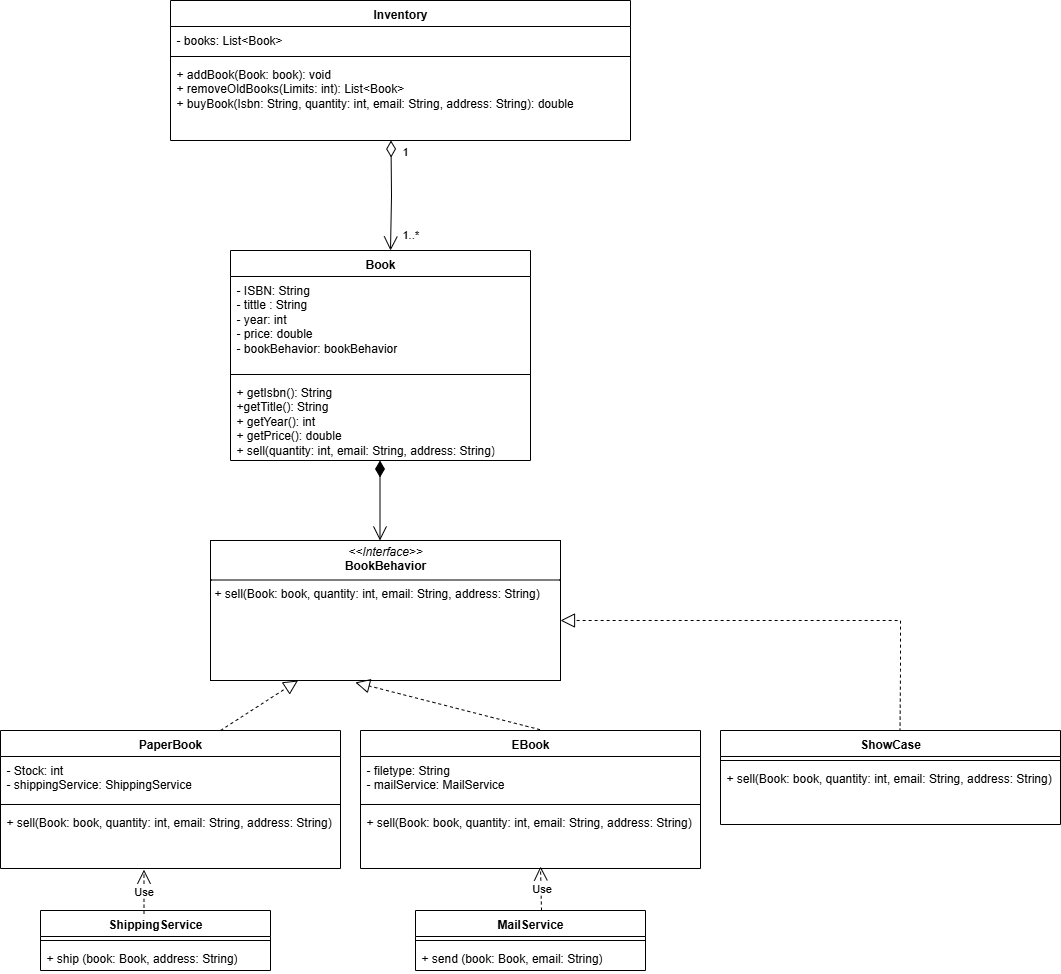

The diagram above was exported from draw.io. Its source (the exported page's mxGraphModel, read from the mxfile embedded in the PNG):
<mxGraphModel dx="1042" dy="527" grid="1" gridSize="10" guides="1" tooltips="1" connect="1" arrows="1" fold="1" page="1" pageScale="1" pageWidth="850" pageHeight="1100" math="0" shadow="0">
  <root>
    <mxCell id="0" />
    <mxCell id="1" parent="0" />
    <mxCell id="oXZVqW530e_vsUslA0bF-5" value="Book" style="swimlane;fontStyle=1;align=center;verticalAlign=top;childLayout=stackLayout;horizontal=1;startSize=26;horizontalStack=0;resizeParent=1;resizeParentMax=0;resizeLast=0;collapsible=1;marginBottom=0;whiteSpace=wrap;html=1;" vertex="1" parent="1">
      <mxGeometry x="350" y="300" width="300" height="210" as="geometry" />
    </mxCell>
    <mxCell id="oXZVqW530e_vsUslA0bF-6" value="- ISBN: String&lt;div&gt;- tittle : String&lt;/div&gt;&lt;div&gt;- year: int&lt;/div&gt;&lt;div&gt;- price: double&lt;/div&gt;&lt;div&gt;- bookBehavior: bookBehavior&lt;/div&gt;" style="text;strokeColor=none;fillColor=none;align=left;verticalAlign=top;spacingLeft=4;spacingRight=4;overflow=hidden;rotatable=0;points=[[0,0.5],[1,0.5]];portConstraint=eastwest;whiteSpace=wrap;html=1;" vertex="1" parent="oXZVqW530e_vsUslA0bF-5">
      <mxGeometry y="26" width="300" height="94" as="geometry" />
    </mxCell>
    <mxCell id="oXZVqW530e_vsUslA0bF-7" value="" style="line;strokeWidth=1;fillColor=none;align=left;verticalAlign=middle;spacingTop=-1;spacingLeft=3;spacingRight=3;rotatable=0;labelPosition=right;points=[];portConstraint=eastwest;strokeColor=inherit;" vertex="1" parent="oXZVqW530e_vsUslA0bF-5">
      <mxGeometry y="120" width="300" height="8" as="geometry" />
    </mxCell>
    <mxCell id="oXZVqW530e_vsUslA0bF-8" value="+ getIsbn(): String&lt;div&gt;+getTitle(): String&lt;/div&gt;&lt;div&gt;+ getYear(): int&lt;/div&gt;&lt;div&gt;+ getPrice(): double&lt;/div&gt;&lt;div&gt;+ sell(quantity: int, email: String, address: String)&lt;/div&gt;" style="text;strokeColor=none;fillColor=none;align=left;verticalAlign=top;spacingLeft=4;spacingRight=4;overflow=hidden;rotatable=0;points=[[0,0.5],[1,0.5]];portConstraint=eastwest;whiteSpace=wrap;html=1;" vertex="1" parent="oXZVqW530e_vsUslA0bF-5">
      <mxGeometry y="128" width="300" height="82" as="geometry" />
    </mxCell>
    <mxCell id="oXZVqW530e_vsUslA0bF-9" value="&lt;p style=&quot;margin:0px;margin-top:4px;text-align:center;&quot;&gt;&lt;i&gt;&amp;lt;&amp;lt;Interface&amp;gt;&amp;gt;&lt;/i&gt;&lt;br&gt;&lt;b&gt;BookBehavior&lt;/b&gt;&lt;/p&gt;&lt;hr size=&quot;1&quot; style=&quot;border-style:solid;&quot;&gt;&lt;p style=&quot;margin:0px;margin-left:4px;&quot;&gt;+ sell(Book: book, quantity: int, email: String, address: String)&amp;nbsp;&lt;br&gt;&lt;/p&gt;" style="verticalAlign=top;align=left;overflow=fill;html=1;whiteSpace=wrap;" vertex="1" parent="1">
      <mxGeometry x="330" y="590" width="350" height="140" as="geometry" />
    </mxCell>
    <mxCell id="oXZVqW530e_vsUslA0bF-10" value="" style="endArrow=open;html=1;endSize=12;startArrow=diamondThin;startSize=14;startFill=1;edgeStyle=orthogonalEdgeStyle;align=left;verticalAlign=bottom;rounded=0;" edge="1" parent="1">
      <mxGeometry x="-1" y="3" relative="1" as="geometry">
        <mxPoint x="499.5" y="510" as="sourcePoint" />
        <mxPoint x="499.5" y="590" as="targetPoint" />
      </mxGeometry>
    </mxCell>
    <mxCell id="oXZVqW530e_vsUslA0bF-12" value="" style="endArrow=block;dashed=1;endFill=0;endSize=12;html=1;rounded=0;entryX=0.25;entryY=1;entryDx=0;entryDy=0;" edge="1" parent="1" target="oXZVqW530e_vsUslA0bF-9">
      <mxGeometry width="160" relative="1" as="geometry">
        <mxPoint x="340" y="780" as="sourcePoint" />
        <mxPoint x="385" y="720" as="targetPoint" />
      </mxGeometry>
    </mxCell>
    <mxCell id="oXZVqW530e_vsUslA0bF-14" value="PaperBook" style="swimlane;fontStyle=1;align=center;verticalAlign=top;childLayout=stackLayout;horizontal=1;startSize=26;horizontalStack=0;resizeParent=1;resizeParentMax=0;resizeLast=0;collapsible=1;marginBottom=0;whiteSpace=wrap;html=1;" vertex="1" parent="1">
      <mxGeometry x="120" y="780" width="340" height="138" as="geometry" />
    </mxCell>
    <mxCell id="oXZVqW530e_vsUslA0bF-15" value="- Stock: int&lt;div&gt;- shippingService: ShippingService&lt;/div&gt;" style="text;strokeColor=none;fillColor=none;align=left;verticalAlign=top;spacingLeft=4;spacingRight=4;overflow=hidden;rotatable=0;points=[[0,0.5],[1,0.5]];portConstraint=eastwest;whiteSpace=wrap;html=1;" vertex="1" parent="oXZVqW530e_vsUslA0bF-14">
      <mxGeometry y="26" width="340" height="44" as="geometry" />
    </mxCell>
    <mxCell id="oXZVqW530e_vsUslA0bF-16" value="" style="line;strokeWidth=1;fillColor=none;align=left;verticalAlign=middle;spacingTop=-1;spacingLeft=3;spacingRight=3;rotatable=0;labelPosition=right;points=[];portConstraint=eastwest;strokeColor=inherit;" vertex="1" parent="oXZVqW530e_vsUslA0bF-14">
      <mxGeometry y="70" width="340" height="8" as="geometry" />
    </mxCell>
    <mxCell id="oXZVqW530e_vsUslA0bF-17" value="+ sell(Book: book, quantity: int, email: String, address: String)&amp;nbsp;" style="text;strokeColor=none;fillColor=none;align=left;verticalAlign=top;spacingLeft=4;spacingRight=4;overflow=hidden;rotatable=0;points=[[0,0.5],[1,0.5]];portConstraint=eastwest;whiteSpace=wrap;html=1;" vertex="1" parent="oXZVqW530e_vsUslA0bF-14">
      <mxGeometry y="78" width="340" height="60" as="geometry" />
    </mxCell>
    <mxCell id="oXZVqW530e_vsUslA0bF-18" value="ShippingService" style="swimlane;fontStyle=1;align=center;verticalAlign=top;childLayout=stackLayout;horizontal=1;startSize=26;horizontalStack=0;resizeParent=1;resizeParentMax=0;resizeLast=0;collapsible=1;marginBottom=0;whiteSpace=wrap;html=1;" vertex="1" parent="1">
      <mxGeometry x="160" y="960" width="230" height="60" as="geometry" />
    </mxCell>
    <mxCell id="oXZVqW530e_vsUslA0bF-20" value="" style="line;strokeWidth=1;fillColor=none;align=left;verticalAlign=middle;spacingTop=-1;spacingLeft=3;spacingRight=3;rotatable=0;labelPosition=right;points=[];portConstraint=eastwest;strokeColor=inherit;" vertex="1" parent="oXZVqW530e_vsUslA0bF-18">
      <mxGeometry y="26" width="230" height="8" as="geometry" />
    </mxCell>
    <mxCell id="oXZVqW530e_vsUslA0bF-21" value="+ ship (book: Book, address: String)" style="text;strokeColor=none;fillColor=none;align=left;verticalAlign=top;spacingLeft=4;spacingRight=4;overflow=hidden;rotatable=0;points=[[0,0.5],[1,0.5]];portConstraint=eastwest;whiteSpace=wrap;html=1;" vertex="1" parent="oXZVqW530e_vsUslA0bF-18">
      <mxGeometry y="34" width="230" height="26" as="geometry" />
    </mxCell>
    <mxCell id="oXZVqW530e_vsUslA0bF-22" value="Use" style="endArrow=open;endSize=12;dashed=1;html=1;rounded=0;exitX=0.45;exitY=0.053;exitDx=0;exitDy=0;exitPerimeter=0;entryX=0.422;entryY=1.02;entryDx=0;entryDy=0;entryPerimeter=0;" edge="1" parent="1" source="oXZVqW530e_vsUslA0bF-18" target="oXZVqW530e_vsUslA0bF-17">
      <mxGeometry width="160" relative="1" as="geometry">
        <mxPoint x="410" y="910" as="sourcePoint" />
        <mxPoint x="570" y="910" as="targetPoint" />
      </mxGeometry>
    </mxCell>
    <mxCell id="oXZVqW530e_vsUslA0bF-23" value="" style="endArrow=block;dashed=1;endFill=0;endSize=12;html=1;rounded=0;entryX=0.414;entryY=1.014;entryDx=0;entryDy=0;entryPerimeter=0;exitX=0.528;exitY=-0.006;exitDx=0;exitDy=0;exitPerimeter=0;" edge="1" parent="1" source="oXZVqW530e_vsUslA0bF-24" target="oXZVqW530e_vsUslA0bF-9">
      <mxGeometry width="160" relative="1" as="geometry">
        <mxPoint x="520" y="770" as="sourcePoint" />
        <mxPoint x="618" y="770" as="targetPoint" />
      </mxGeometry>
    </mxCell>
    <mxCell id="oXZVqW530e_vsUslA0bF-24" value="EBook" style="swimlane;fontStyle=1;align=center;verticalAlign=top;childLayout=stackLayout;horizontal=1;startSize=26;horizontalStack=0;resizeParent=1;resizeParentMax=0;resizeLast=0;collapsible=1;marginBottom=0;whiteSpace=wrap;html=1;" vertex="1" parent="1">
      <mxGeometry x="480" y="780" width="340" height="138" as="geometry" />
    </mxCell>
    <mxCell id="oXZVqW530e_vsUslA0bF-25" value="- filetype: String&lt;div&gt;- mailService: MailService&lt;/div&gt;" style="text;strokeColor=none;fillColor=none;align=left;verticalAlign=top;spacingLeft=4;spacingRight=4;overflow=hidden;rotatable=0;points=[[0,0.5],[1,0.5]];portConstraint=eastwest;whiteSpace=wrap;html=1;" vertex="1" parent="oXZVqW530e_vsUslA0bF-24">
      <mxGeometry y="26" width="340" height="44" as="geometry" />
    </mxCell>
    <mxCell id="oXZVqW530e_vsUslA0bF-26" value="" style="line;strokeWidth=1;fillColor=none;align=left;verticalAlign=middle;spacingTop=-1;spacingLeft=3;spacingRight=3;rotatable=0;labelPosition=right;points=[];portConstraint=eastwest;strokeColor=inherit;" vertex="1" parent="oXZVqW530e_vsUslA0bF-24">
      <mxGeometry y="70" width="340" height="8" as="geometry" />
    </mxCell>
    <mxCell id="oXZVqW530e_vsUslA0bF-27" value="+ sell(Book: book, quantity: int, email: String, address: String)&amp;nbsp;" style="text;strokeColor=none;fillColor=none;align=left;verticalAlign=top;spacingLeft=4;spacingRight=4;overflow=hidden;rotatable=0;points=[[0,0.5],[1,0.5]];portConstraint=eastwest;whiteSpace=wrap;html=1;" vertex="1" parent="oXZVqW530e_vsUslA0bF-24">
      <mxGeometry y="78" width="340" height="60" as="geometry" />
    </mxCell>
    <mxCell id="oXZVqW530e_vsUslA0bF-28" value="Use" style="endArrow=open;endSize=12;dashed=1;html=1;rounded=0;exitX=0.45;exitY=0.053;exitDx=0;exitDy=0;exitPerimeter=0;entryX=0.422;entryY=1.02;entryDx=0;entryDy=0;entryPerimeter=0;" edge="1" parent="1">
      <mxGeometry width="160" relative="1" as="geometry">
        <mxPoint x="661" y="960" as="sourcePoint" />
        <mxPoint x="660" y="916" as="targetPoint" />
      </mxGeometry>
    </mxCell>
    <mxCell id="oXZVqW530e_vsUslA0bF-29" value="MailService" style="swimlane;fontStyle=1;align=center;verticalAlign=top;childLayout=stackLayout;horizontal=1;startSize=26;horizontalStack=0;resizeParent=1;resizeParentMax=0;resizeLast=0;collapsible=1;marginBottom=0;whiteSpace=wrap;html=1;" vertex="1" parent="1">
      <mxGeometry x="535" y="960" width="230" height="60" as="geometry" />
    </mxCell>
    <mxCell id="oXZVqW530e_vsUslA0bF-30" value="" style="line;strokeWidth=1;fillColor=none;align=left;verticalAlign=middle;spacingTop=-1;spacingLeft=3;spacingRight=3;rotatable=0;labelPosition=right;points=[];portConstraint=eastwest;strokeColor=inherit;" vertex="1" parent="oXZVqW530e_vsUslA0bF-29">
      <mxGeometry y="26" width="230" height="8" as="geometry" />
    </mxCell>
    <mxCell id="oXZVqW530e_vsUslA0bF-31" value="+ send (book: Book, email: String)" style="text;strokeColor=none;fillColor=none;align=left;verticalAlign=top;spacingLeft=4;spacingRight=4;overflow=hidden;rotatable=0;points=[[0,0.5],[1,0.5]];portConstraint=eastwest;whiteSpace=wrap;html=1;" vertex="1" parent="oXZVqW530e_vsUslA0bF-29">
      <mxGeometry y="34" width="230" height="26" as="geometry" />
    </mxCell>
    <mxCell id="oXZVqW530e_vsUslA0bF-32" value="" style="endArrow=block;dashed=1;endFill=0;endSize=12;html=1;rounded=0;entryX=1.001;entryY=0.557;entryDx=0;entryDy=0;entryPerimeter=0;exitX=0.528;exitY=0.012;exitDx=0;exitDy=0;exitPerimeter=0;" edge="1" parent="1" source="oXZVqW530e_vsUslA0bF-33">
      <mxGeometry width="160" relative="1" as="geometry">
        <mxPoint x="950" y="760" as="sourcePoint" />
        <mxPoint x="679.9999999999999" y="670" as="targetPoint" />
        <Array as="points">
          <mxPoint x="1020" y="720" />
          <mxPoint x="1020" y="670" />
        </Array>
      </mxGeometry>
    </mxCell>
    <mxCell id="oXZVqW530e_vsUslA0bF-33" value="ShowCase" style="swimlane;fontStyle=1;align=center;verticalAlign=top;childLayout=stackLayout;horizontal=1;startSize=26;horizontalStack=0;resizeParent=1;resizeParentMax=0;resizeLast=0;collapsible=1;marginBottom=0;whiteSpace=wrap;html=1;" vertex="1" parent="1">
      <mxGeometry x="840" y="780" width="340" height="94" as="geometry" />
    </mxCell>
    <mxCell id="oXZVqW530e_vsUslA0bF-35" value="" style="line;strokeWidth=1;fillColor=none;align=left;verticalAlign=middle;spacingTop=-1;spacingLeft=3;spacingRight=3;rotatable=0;labelPosition=right;points=[];portConstraint=eastwest;strokeColor=inherit;" vertex="1" parent="oXZVqW530e_vsUslA0bF-33">
      <mxGeometry y="26" width="340" height="8" as="geometry" />
    </mxCell>
    <mxCell id="oXZVqW530e_vsUslA0bF-36" value="+ sell(Book: book, quantity: int, email: String, address: String)&amp;nbsp;" style="text;strokeColor=none;fillColor=none;align=left;verticalAlign=top;spacingLeft=4;spacingRight=4;overflow=hidden;rotatable=0;points=[[0,0.5],[1,0.5]];portConstraint=eastwest;whiteSpace=wrap;html=1;" vertex="1" parent="oXZVqW530e_vsUslA0bF-33">
      <mxGeometry y="34" width="340" height="60" as="geometry" />
    </mxCell>
    <mxCell id="oXZVqW530e_vsUslA0bF-37" value="Inventory" style="swimlane;fontStyle=1;align=center;verticalAlign=top;childLayout=stackLayout;horizontal=1;startSize=26;horizontalStack=0;resizeParent=1;resizeParentMax=0;resizeLast=0;collapsible=1;marginBottom=0;whiteSpace=wrap;html=1;" vertex="1" parent="1">
      <mxGeometry x="290" y="50" width="460" height="140" as="geometry" />
    </mxCell>
    <mxCell id="oXZVqW530e_vsUslA0bF-38" value="- books: List&amp;lt;Book&amp;gt;" style="text;strokeColor=none;fillColor=none;align=left;verticalAlign=top;spacingLeft=4;spacingRight=4;overflow=hidden;rotatable=0;points=[[0,0.5],[1,0.5]];portConstraint=eastwest;whiteSpace=wrap;html=1;" vertex="1" parent="oXZVqW530e_vsUslA0bF-37">
      <mxGeometry y="26" width="460" height="26" as="geometry" />
    </mxCell>
    <mxCell id="oXZVqW530e_vsUslA0bF-39" value="" style="line;strokeWidth=1;fillColor=none;align=left;verticalAlign=middle;spacingTop=-1;spacingLeft=3;spacingRight=3;rotatable=0;labelPosition=right;points=[];portConstraint=eastwest;strokeColor=inherit;" vertex="1" parent="oXZVqW530e_vsUslA0bF-37">
      <mxGeometry y="52" width="460" height="8" as="geometry" />
    </mxCell>
    <mxCell id="oXZVqW530e_vsUslA0bF-40" value="+ addBook(Book: book): void&lt;div&gt;+ removeOldBooks(Limits: int): List&amp;lt;Book&amp;gt;&lt;/div&gt;&lt;div&gt;+ buyBook(Isbn: String, quantity: int, email: String, address: String): double&lt;/div&gt;" style="text;strokeColor=none;fillColor=none;align=left;verticalAlign=top;spacingLeft=4;spacingRight=4;overflow=hidden;rotatable=0;points=[[0,0.5],[1,0.5]];portConstraint=eastwest;whiteSpace=wrap;html=1;" vertex="1" parent="oXZVqW530e_vsUslA0bF-37">
      <mxGeometry y="60" width="460" height="80" as="geometry" />
    </mxCell>
    <mxCell id="oXZVqW530e_vsUslA0bF-41" value="1" style="endArrow=open;html=1;endSize=12;startArrow=diamondThin;startSize=14;startFill=0;edgeStyle=orthogonalEdgeStyle;align=left;verticalAlign=bottom;rounded=0;" edge="1" parent="1">
      <mxGeometry x="-0.6365" y="9" relative="1" as="geometry">
        <mxPoint x="510.5" y="190" as="sourcePoint" />
        <mxPoint x="510" y="300" as="targetPoint" />
        <mxPoint as="offset" />
      </mxGeometry>
    </mxCell>
    <mxCell id="oXZVqW530e_vsUslA0bF-42" value="&lt;span style=&quot;color: rgb(0, 0, 0); font-family: Helvetica; font-size: 11px; font-style: normal; font-variant-ligatures: normal; font-variant-caps: normal; font-weight: 400; letter-spacing: normal; orphans: 2; text-align: left; text-indent: 0px; text-transform: none; widows: 2; word-spacing: 0px; -webkit-text-stroke-width: 0px; white-space: nowrap; background-color: rgb(255, 255, 255); text-decoration-thickness: initial; text-decoration-style: initial; text-decoration-color: initial; float: none; display: inline !important;&quot;&gt;1..*&lt;/span&gt;" style="text;whiteSpace=wrap;html=1;" vertex="1" parent="1">
      <mxGeometry x="520" y="270" width="40" height="40" as="geometry" />
    </mxCell>
  </root>
</mxGraphModel>